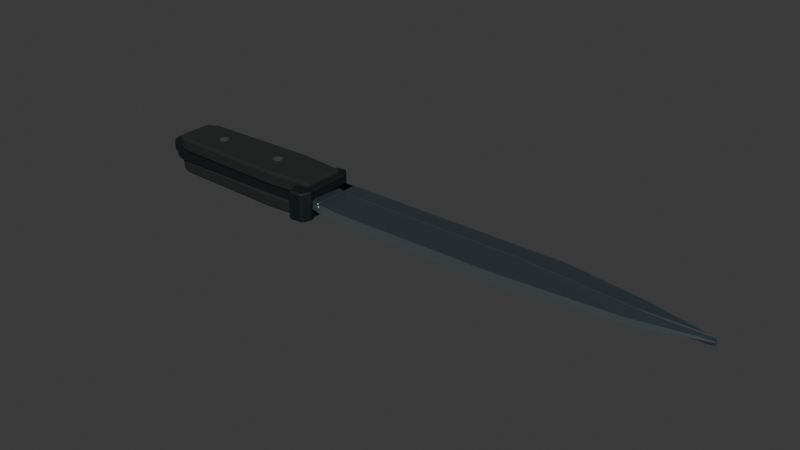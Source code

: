 # Source: source.blend  (saved by Blender 4.4.32; exported with 4.5.12 LTS)
import bpy
from mathutils import Matrix  # noqa: F401  (used for matrix-valued properties, if any)

bpy.ops.wm.read_factory_settings(use_empty=True)
scene = bpy.context.scene
scene.name = 'Scene'

# ---- collections
col_collection = bpy.data.collections.new('Collection'); scene.collection.children.link(col_collection)

# ---- materials (node trees are filled in below, after node groups)
mat_black_oxide_fittings = bpy.data.materials.new('Black oxide fittings')
mat_black_oxide_fittings.diffuse_color = (0.016, 0.021, 0.024, 1.0)
mat_charcoal_rubber_scales = bpy.data.materials.new('Charcoal rubber scales')
mat_charcoal_rubber_scales.diffuse_color = (0.01, 0.014, 0.012, 1.0)
mat_ground_cutting_edge = bpy.data.materials.new('Ground cutting edge')
mat_ground_cutting_edge.diffuse_color = (0.36, 0.41, 0.43, 1.0)
mat_satin_carbon_steel = bpy.data.materials.new('Satin carbon steel')
mat_satin_carbon_steel.diffuse_color = (0.12, 0.155, 0.175, 1.0)

# ---- material node trees
mat_black_oxide_fittings.use_nodes = True; mat_black_oxide_fittings.node_tree.nodes.clear()
_N = mat_black_oxide_fittings.node_tree.nodes; _L = mat_black_oxide_fittings.node_tree.links
n0 = _N.new('ShaderNodeBsdfPrincipled'); n0.name = 'Principled BSDF'; n0.location = (10, 300)
n0.inputs[0].default_value = (0.016, 0.021, 0.024, 1.0)
n0.inputs[1].default_value = 0.55
n0.inputs[2].default_value = 0.66
n1 = _N.new('ShaderNodeOutputMaterial'); n1.name = 'Material Output'; n1.location = (300, 300)
_L.new(n0.outputs[0], n1.inputs[0])
n1.is_active_output = True
mat_charcoal_rubber_scales.use_nodes = True; mat_charcoal_rubber_scales.node_tree.nodes.clear()
_N = mat_charcoal_rubber_scales.node_tree.nodes; _L = mat_charcoal_rubber_scales.node_tree.links
n0 = _N.new('ShaderNodeBsdfPrincipled'); n0.name = 'Principled BSDF'; n0.location = (10, 300)
n0.inputs[0].default_value = (0.01, 0.014, 0.012, 1.0)
n0.inputs[2].default_value = 0.91
n1 = _N.new('ShaderNodeOutputMaterial'); n1.name = 'Material Output'; n1.location = (300, 300)
_L.new(n0.outputs[0], n1.inputs[0])
n1.is_active_output = True
mat_ground_cutting_edge.use_nodes = True; mat_ground_cutting_edge.node_tree.nodes.clear()
_N = mat_ground_cutting_edge.node_tree.nodes; _L = mat_ground_cutting_edge.node_tree.links
n0 = _N.new('ShaderNodeBsdfPrincipled'); n0.name = 'Principled BSDF'; n0.location = (10, 300)
n0.inputs[0].default_value = (0.36, 0.41, 0.43, 1.0)
n0.inputs[1].default_value = 0.88
n0.inputs[2].default_value = 0.23
n1 = _N.new('ShaderNodeOutputMaterial'); n1.name = 'Material Output'; n1.location = (300, 300)
_L.new(n0.outputs[0], n1.inputs[0])
n1.is_active_output = True
mat_satin_carbon_steel.use_nodes = True; mat_satin_carbon_steel.node_tree.nodes.clear()
_N = mat_satin_carbon_steel.node_tree.nodes; _L = mat_satin_carbon_steel.node_tree.links
n0 = _N.new('ShaderNodeBsdfPrincipled'); n0.name = 'Principled BSDF'; n0.location = (10, 300)
n0.inputs[0].default_value = (0.12, 0.155, 0.175, 1.0)
n0.inputs[1].default_value = 0.78
n0.inputs[2].default_value = 0.4
n1 = _N.new('ShaderNodeOutputMaterial'); n1.name = 'Material Output'; n1.location = (300, 300)
_L.new(n0.outputs[0], n1.inputs[0])
n1.is_active_output = True

# ---- world
world_world = bpy.data.worlds.new('World'); scene.world = world_world
world_world.use_nodes = True; world_world.node_tree.nodes.clear()
_N = world_world.node_tree.nodes; _L = world_world.node_tree.links
n0 = _N.new('ShaderNodeOutputWorld'); n0.name = 'World Output'; n0.location = (300, 300)
n1 = _N.new('ShaderNodeBackground'); n1.name = 'Background'; n1.location = (10, 300)
n1.inputs[0].default_value = (0.05088, 0.05088, 0.05088, 1.0)
_L.new(n1.outputs[0], n0.inputs[0])
n0.is_active_output = True
world_world.color = (0.05088, 0.05088, 0.05088)
world_world.sun_shadow_jitter_overblur = 0.0

# ---- meshes
me_full_tangmesh = bpy.data.meshes.new('Full_TangMesh')
me_full_tangmesh.from_pydata([(-0.124, -0.014, 0.011), (-0.116, -0.017, 0.011), (-0.03, -0.017, 0.011), (0.007, -0.015, 0.011), (0.009, 0.015, 0.011), (-0.03, 0.017, 0.011), (-0.116, 0.017, 0.011), (-0.124, 0.014, 0.011), (-0.124, -0.014, 0.017), (-0.116, -0.017, 0.017), (-0.03, -0.017, 0.017), (0.007, -0.015, 0.017), (0.009, 0.015, 0.017), (-0.03, 0.017, 0.017), (-0.116, 0.017, 0.017), (-0.124, 0.014, 0.017)], [], [(7, 6, 5, 4, 3, 2, 1, 0), (8, 9, 10, 11, 12, 13, 14, 15), (0, 1, 9, 8), (1, 2, 10, 9), (2, 3, 11, 10), (3, 4, 12, 11), (4, 5, 13, 12), (5, 6, 14, 13), (6, 7, 15, 14), (7, 0, 8, 15)])
me_full_tangmesh.materials.append(mat_black_oxide_fittings)
me_full_tangmesh.update()
me_integrated_lanyard_eyemesh = bpy.data.meshes.new('Integrated_Lanyard_EyeMesh')
me_integrated_lanyard_eyemesh.from_pydata([(-0.118, 0.0, 0.011), (-0.1193, 0.005, 0.011), (-0.123, 0.00866, 0.011), (-0.128, 0.01, 0.011), (-0.133, 0.00866, 0.011), (-0.1367, 0.005, 0.011), (-0.138, 1.225e-18, 0.011), (-0.1367, -0.005, 0.011), (-0.133, -0.00866, 0.011), (-0.128, -0.01, 0.011), (-0.123, -0.00866, 0.011), (-0.1193, -0.005, 0.011), (-0.1245, 0.0, 0.011), (-0.125, 0.00175, 0.011), (-0.1262, 0.003031, 0.011), (-0.128, 0.0035, 0.011), (-0.1297, 0.003031, 0.011), (-0.131, 0.00175, 0.011), (-0.1315, 4.286e-19, 0.011), (-0.131, -0.00175, 0.011), (-0.1297, -0.003031, 0.011), (-0.128, -0.0035, 0.011), (-0.1262, -0.003031, 0.011), (-0.125, -0.00175, 0.011), (-0.118, 0.0, 0.017), (-0.1193, 0.005, 0.017), (-0.123, 0.00866, 0.017), (-0.128, 0.01, 0.017), (-0.133, 0.00866, 0.017), (-0.1367, 0.005, 0.017), (-0.138, 1.225e-18, 0.017), (-0.1367, -0.005, 0.017), (-0.133, -0.00866, 0.017), (-0.128, -0.01, 0.017), (-0.123, -0.00866, 0.017), (-0.1193, -0.005, 0.017), (-0.1245, 0.0, 0.017), (-0.125, 0.00175, 0.017), (-0.1262, 0.003031, 0.017), (-0.128, 0.0035, 0.017), (-0.1297, 0.003031, 0.017), (-0.131, 0.00175, 0.017), (-0.1315, 4.286e-19, 0.017), (-0.131, -0.00175, 0.017), (-0.1297, -0.003031, 0.017), (-0.128, -0.0035, 0.017), (-0.1262, -0.003031, 0.017), (-0.125, -0.00175, 0.017)], [], [(0, 1, 25, 24), (13, 12, 36, 37), (24, 25, 37, 36), (1, 0, 12, 13), (1, 2, 26, 25), (14, 13, 37, 38), (25, 26, 38, 37), (2, 1, 13, 14), (2, 3, 27, 26), (15, 14, 38, 39), (26, 27, 39, 38), (3, 2, 14, 15), (3, 4, 28, 27), (16, 15, 39, 40), (27, 28, 40, 39), (4, 3, 15, 16), (4, 5, 29, 28), (17, 16, 40, 41), (28, 29, 41, 40), (5, 4, 16, 17), (5, 6, 30, 29), (18, 17, 41, 42), (29, 30, 42, 41), (6, 5, 17, 18), (6, 7, 31, 30), (19, 18, 42, 43), (30, 31, 43, 42), (7, 6, 18, 19), (7, 8, 32, 31), (20, 19, 43, 44), (31, 32, 44, 43), (8, 7, 19, 20), (8, 9, 33, 32), (21, 20, 44, 45), (32, 33, 45, 44), (9, 8, 20, 21), (9, 10, 34, 33), (22, 21, 45, 46), (33, 34, 46, 45), (10, 9, 21, 22), (10, 11, 35, 34), (23, 22, 46, 47), (34, 35, 47, 46), (11, 10, 22, 23), (11, 0, 24, 35), (12, 23, 47, 36), (35, 24, 36, 47), (0, 11, 23, 12)])
me_integrated_lanyard_eyemesh.materials.append(mat_black_oxide_fittings)
me_integrated_lanyard_eyemesh.update()
me_grip_scale_lowermesh = bpy.data.meshes.new('Grip_Scale_LowerMesh')
me_grip_scale_lowermesh.from_pydata([(-0.121, -0.0105, 0.0025), (-0.1195, -0.01107, 0.001), (-0.1197, -0.01267, 0.0025), (-0.113, -0.016, 0.0025), (-0.1126, -0.01451, 0.001), (-0.03, -0.018, 0.0025), (-0.03005, -0.0165, 0.001), (0.004, -0.0135, 0.0025), (0.002506, -0.01513, 0.0025), (0.0025, -0.01363, 0.001), (0.002506, 0.01513, 0.0025), (0.004, 0.0135, 0.0025), (0.0025, 0.01363, 0.001), (-0.03, 0.018, 0.0025), (-0.03005, 0.0165, 0.001), (-0.113, 0.016, 0.0025), (-0.1126, 0.01451, 0.001), (-0.121, 0.0105, 0.0025), (-0.1197, 0.01267, 0.0025), (-0.1195, 0.01107, 0.001), (-0.121, -0.0105, 0.0095), (-0.1197, -0.01267, 0.0095), (-0.1195, -0.01107, 0.011), (-0.113, -0.016, 0.0095), (-0.1126, -0.01451, 0.011), (-0.03, -0.018, 0.0095), (-0.03005, -0.0165, 0.011), (0.002506, -0.01513, 0.0095), (0.004, -0.0135, 0.0095), (0.0025, -0.01363, 0.011), (0.004, 0.0135, 0.0095), (0.002506, 0.01513, 0.0095), (0.0025, 0.01363, 0.011), (-0.03, 0.018, 0.0095), (-0.03005, 0.0165, 0.011), (-0.113, 0.016, 0.0095), (-0.1126, 0.01451, 0.011), (-0.121, 0.0105, 0.0095), (-0.1195, 0.01107, 0.011), (-0.1197, 0.01267, 0.0095)], [], [(2, 3, 23, 21), (3, 5, 25, 23), (5, 8, 27, 25), (7, 11, 30, 28), (10, 13, 33, 31), (13, 15, 35, 33), (15, 18, 39, 35), (22, 24, 26, 29, 32, 34, 36, 38), (19, 16, 14, 12, 9, 6, 4, 1), (0, 1, 2), (7, 8, 9), (10, 11, 12), (17, 18, 19), (20, 21, 22), (27, 28, 29), (30, 31, 32), (37, 38, 39), (0, 17, 19, 1), (16, 19, 18, 15), (14, 16, 15, 13), (12, 14, 13, 10), (9, 12, 11, 7), (6, 9, 8, 5), (4, 6, 5, 3), (1, 4, 3, 2), (22, 38, 37, 20), (21, 23, 24, 22), (23, 25, 26, 24), (25, 27, 29, 26), (28, 30, 32, 29), (31, 33, 34, 32), (33, 35, 36, 34), (35, 39, 38, 36), (2, 21, 20, 0), (7, 28, 27, 8), (10, 31, 30, 11), (17, 37, 39, 18), (17, 0, 20, 37)])
me_grip_scale_lowermesh.materials.append(mat_charcoal_rubber_scales)
me_grip_scale_lowermesh.update()
me_grip_scale_uppermesh = bpy.data.meshes.new('Grip_Scale_UpperMesh')
me_grip_scale_uppermesh.from_pydata([(-0.121, -0.0105, 0.0185), (-0.1195, -0.01107, 0.017), (-0.1197, -0.01267, 0.0185), (-0.113, -0.016, 0.0185), (-0.1126, -0.01451, 0.017), (-0.03, -0.018, 0.0185), (-0.03005, -0.0165, 0.017), (0.004, -0.0135, 0.0185), (0.002506, -0.01513, 0.0185), (0.0025, -0.01363, 0.017), (0.002506, 0.01513, 0.0185), (0.004, 0.0135, 0.0185), (0.0025, 0.01363, 0.017), (-0.03, 0.018, 0.0185), (-0.03005, 0.0165, 0.017), (-0.113, 0.016, 0.0185), (-0.1126, 0.01451, 0.017), (-0.121, 0.0105, 0.0185), (-0.1197, 0.01267, 0.0185), (-0.1195, 0.01107, 0.017), (-0.121, -0.0105, 0.0255), (-0.1197, -0.01267, 0.0255), (-0.1195, -0.01107, 0.027), (-0.113, -0.016, 0.0255), (-0.1126, -0.01451, 0.027), (-0.03, -0.018, 0.0255), (-0.03005, -0.0165, 0.027), (0.002506, -0.01513, 0.0255), (0.004, -0.0135, 0.0255), (0.0025, -0.01363, 0.027), (0.004, 0.0135, 0.0255), (0.002506, 0.01513, 0.0255), (0.0025, 0.01363, 0.027), (-0.03, 0.018, 0.0255), (-0.03005, 0.0165, 0.027), (-0.113, 0.016, 0.0255), (-0.1126, 0.01451, 0.027), (-0.121, 0.0105, 0.0255), (-0.1195, 0.01107, 0.027), (-0.1197, 0.01267, 0.0255)], [], [(2, 3, 23, 21), (3, 5, 25, 23), (5, 8, 27, 25), (7, 11, 30, 28), (10, 13, 33, 31), (13, 15, 35, 33), (15, 18, 39, 35), (22, 24, 26, 29, 32, 34, 36, 38), (19, 16, 14, 12, 9, 6, 4, 1), (0, 1, 2), (7, 8, 9), (10, 11, 12), (17, 18, 19), (20, 21, 22), (27, 28, 29), (30, 31, 32), (37, 38, 39), (0, 17, 19, 1), (16, 19, 18, 15), (14, 16, 15, 13), (12, 14, 13, 10), (9, 12, 11, 7), (6, 9, 8, 5), (4, 6, 5, 3), (1, 4, 3, 2), (22, 38, 37, 20), (21, 23, 24, 22), (23, 25, 26, 24), (25, 27, 29, 26), (28, 30, 32, 29), (31, 33, 34, 32), (33, 35, 36, 34), (35, 39, 38, 36), (2, 21, 20, 0), (7, 28, 27, 8), (10, 31, 30, 11), (17, 37, 39, 18), (17, 0, 20, 37)])
me_grip_scale_uppermesh.materials.append(mat_charcoal_rubber_scales)
me_grip_scale_uppermesh.update()
me_cylinder = bpy.data.meshes.new('Cylinder')
me_cylinder.from_pydata([(0.0, 0.0033, -0.0135), (0.0, 0.0033, 0.0135), (0.00194, 0.00267, -0.0135), (0.00194, 0.00267, 0.0135), (0.003138, 0.00102, -0.0135), (0.003138, 0.00102, 0.0135), (0.003138, -0.00102, -0.0135), (0.003138, -0.00102, 0.0135), (0.00194, -0.00267, -0.0135), (0.00194, -0.00267, 0.0135), (0.0, -0.0033, -0.0135), (0.0, -0.0033, 0.0135), (-0.00194, -0.00267, -0.0135), (-0.00194, -0.00267, 0.0135), (-0.003138, -0.00102, -0.0135), (-0.003138, -0.00102, 0.0135), (-0.003138, 0.00102, -0.0135), (-0.003138, 0.00102, 0.0135), (-0.00194, 0.00267, -0.0135), (-0.00194, 0.00267, 0.0135)], [], [(0, 1, 3, 2), (2, 3, 5, 4), (4, 5, 7, 6), (6, 7, 9, 8), (8, 9, 11, 10), (10, 11, 13, 12), (12, 13, 15, 14), (14, 15, 17, 16), (3, 1, 19, 17, 15, 13, 11, 9, 7, 5), (16, 17, 19, 18), (18, 19, 1, 0), (0, 2, 4, 6, 8, 10, 12, 14, 16, 18)])
_uv = me_cylinder.uv_layers.new(name='UVMap')
_uv.uv.foreach_set('vector', [1.0, 0.5, 1.0, 1.0, 0.9, 1.0, 0.9, 0.5, 0.9, 0.5, 0.9, 1.0, 0.8, 1.0, 0.8, 0.5, 0.8, 0.5, 0.8, 1.0, 0.7, 1.0, 0.7, 0.5, 0.7, 0.5, 0.7, 1.0, 0.6, 1.0, 0.6, 0.5, 0.6, 0.5, 0.6, 1.0, 0.5, 1.0, 0.5, 0.5, 0.5, 0.5, 0.5, 1.0, 0.4, 1.0, 0.4, 0.5, 0.4, 0.5, 0.4, 1.0, 0.3, 1.0, 0.3, 0.5, 0.3, 0.5, 0.3, 1.0, 0.2, 1.0, 0.2, 0.5, 0.3911, 0.4442, 0.25, 0.49, 0.1089, 0.4442, 0.02175, 0.3242, 0.02175, 0.1758, 0.1089, 0.05584, 0.25, 0.01, 0.3911, 0.05584, 0.4783, 0.1758, 0.4783, 0.3242, 0.2, 0.5, 0.2, 1.0, 0.1, 1.0, 0.1, 0.5, 0.1, 0.5, 0.1, 1.0, -7.451e-08, 1.0, -7.451e-08, 0.5, 0.75, 0.49, 0.8911, 0.4442, 0.9783, 0.3242, 0.9783, 0.1758, 0.8911, 0.05584, 0.75, 0.01, 0.6089, 0.05584, 0.5217, 0.1758, 0.5217, 0.3242, 0.6089, 0.4442])
me_cylinder.materials.append(mat_ground_cutting_edge)
me_cylinder.update()
me_cylinder_001 = bpy.data.meshes.new('Cylinder.001')
me_cylinder_001.from_pydata([(0.0, 0.0033, -0.0135), (0.0, 0.0033, 0.0135), (0.00194, 0.00267, -0.0135), (0.00194, 0.00267, 0.0135), (0.003138, 0.00102, -0.0135), (0.003138, 0.00102, 0.0135), (0.003138, -0.00102, -0.0135), (0.003138, -0.00102, 0.0135), (0.00194, -0.00267, -0.0135), (0.00194, -0.00267, 0.0135), (0.0, -0.0033, -0.0135), (0.0, -0.0033, 0.0135), (-0.00194, -0.00267, -0.0135), (-0.00194, -0.00267, 0.0135), (-0.003138, -0.00102, -0.0135), (-0.003138, -0.00102, 0.0135), (-0.003138, 0.00102, -0.0135), (-0.003138, 0.00102, 0.0135), (-0.00194, 0.00267, -0.0135), (-0.00194, 0.00267, 0.0135)], [], [(0, 1, 3, 2), (2, 3, 5, 4), (4, 5, 7, 6), (6, 7, 9, 8), (8, 9, 11, 10), (10, 11, 13, 12), (12, 13, 15, 14), (14, 15, 17, 16), (3, 1, 19, 17, 15, 13, 11, 9, 7, 5), (16, 17, 19, 18), (18, 19, 1, 0), (0, 2, 4, 6, 8, 10, 12, 14, 16, 18)])
_uv = me_cylinder_001.uv_layers.new(name='UVMap')
_uv.uv.foreach_set('vector', [1.0, 0.5, 1.0, 1.0, 0.9, 1.0, 0.9, 0.5, 0.9, 0.5, 0.9, 1.0, 0.8, 1.0, 0.8, 0.5, 0.8, 0.5, 0.8, 1.0, 0.7, 1.0, 0.7, 0.5, 0.7, 0.5, 0.7, 1.0, 0.6, 1.0, 0.6, 0.5, 0.6, 0.5, 0.6, 1.0, 0.5, 1.0, 0.5, 0.5, 0.5, 0.5, 0.5, 1.0, 0.4, 1.0, 0.4, 0.5, 0.4, 0.5, 0.4, 1.0, 0.3, 1.0, 0.3, 0.5, 0.3, 0.5, 0.3, 1.0, 0.2, 1.0, 0.2, 0.5, 0.3911, 0.4442, 0.25, 0.49, 0.1089, 0.4442, 0.02175, 0.3242, 0.02175, 0.1758, 0.1089, 0.05584, 0.25, 0.01, 0.3911, 0.05584, 0.4783, 0.1758, 0.4783, 0.3242, 0.2, 0.5, 0.2, 1.0, 0.1, 1.0, 0.1, 0.5, 0.1, 0.5, 0.1, 1.0, -7.451e-08, 1.0, -7.451e-08, 0.5, 0.75, 0.49, 0.8911, 0.4442, 0.9783, 0.3242, 0.9783, 0.1758, 0.8911, 0.05584, 0.75, 0.01, 0.6089, 0.05584, 0.5217, 0.1758, 0.5217, 0.3242, 0.6089, 0.4442])
me_cylinder_001.materials.append(mat_ground_cutting_edge)
me_cylinder_001.update()
me_guard_black_oxidemesh = bpy.data.meshes.new('Guard_Black_OxideMesh')
me_guard_black_oxidemesh.from_pydata([(-0.003351, -0.02506, 0.005), (-0.002334, -0.02493, 0.004), (-0.002005, -0.0259, 0.005), (0.007394, -0.02408, 0.005), (0.006005, -0.0251, 0.005), (0.006313, -0.02406, 0.004), (0.009553, -0.01711, 0.005), (0.009606, -0.01892, 0.005), (0.008898, -0.01803, 0.004), (0.008, -0.014, 0.005), (0.007008, -0.01425, 0.004), (0.007, 0.015, 0.005), (0.006009, 0.01472, 0.004), (0.00201, 0.02186, 0.005), (0.003496, 0.02113, 0.005), (0.002469, 0.02091, 0.004), (-0.004275, 0.02004, 0.005), (-0.00301, 0.02114, 0.005), (-0.003217, 0.0201, 0.004), (-0.006, 0.014, 0.005), (-0.005, 0.01386, 0.004), (-0.006, -0.018, 0.005), (-0.005, -0.01782, 0.004), (-0.003351, -0.02506, 0.023), (-0.002005, -0.0259, 0.023), (-0.002334, -0.02493, 0.024), (0.006005, -0.0251, 0.023), (0.007394, -0.02408, 0.023), (0.006313, -0.02406, 0.024), (0.009606, -0.01892, 0.023), (0.009553, -0.01711, 0.023), (0.008898, -0.01803, 0.024), (0.008, -0.014, 0.023), (0.007008, -0.01425, 0.024), (0.007, 0.015, 0.023), (0.006009, 0.01472, 0.024), (0.003496, 0.02113, 0.023), (0.00201, 0.02186, 0.023), (0.002469, 0.02091, 0.024), (-0.00301, 0.02114, 0.023), (-0.004275, 0.02004, 0.023), (-0.003217, 0.0201, 0.024), (-0.006, 0.014, 0.023), (-0.005, 0.01386, 0.024), (-0.005, -0.01782, 0.024), (-0.006, -0.018, 0.023)], [], [(2, 4, 26, 24), (3, 7, 29, 27), (6, 9, 32, 30), (9, 11, 34, 32), (11, 14, 36, 34), (13, 17, 39, 37), (16, 19, 42, 40), (19, 21, 45, 42), (25, 28, 31, 33, 35, 38, 41, 43, 44), (22, 20, 18, 15, 12, 10, 8, 5, 1), (0, 1, 2), (3, 4, 5), (6, 7, 8), (13, 14, 15), (16, 17, 18), (23, 24, 25), (26, 27, 28), (29, 30, 31), (36, 37, 38), (39, 40, 41), (0, 21, 22, 1), (20, 22, 21, 19), (18, 20, 19, 16), (15, 18, 17, 13), (12, 15, 14, 11), (10, 12, 11, 9), (8, 10, 9, 6), (5, 8, 7, 3), (1, 5, 4, 2), (25, 44, 45, 23), (24, 26, 28, 25), (27, 29, 31, 28), (30, 32, 33, 31), (32, 34, 35, 33), (34, 36, 38, 35), (37, 39, 41, 38), (40, 42, 43, 41), (42, 45, 44, 43), (2, 24, 23, 0), (3, 27, 26, 4), (6, 30, 29, 7), (13, 37, 36, 14), (16, 40, 39, 17), (21, 0, 23, 45)])
me_guard_black_oxidemesh.materials.append(mat_black_oxide_fittings)
me_guard_black_oxidemesh.update()
me_blade_spinemesh = bpy.data.meshes.new('Blade_SpineMesh')
me_blade_spinemesh.from_pydata([(0.004223, 0.01744, 0.0116), (0.004886, 0.0174, 0.011), (0.0046, 0.018, 0.0116), (0.175, 0.018, 0.0116), (0.175, 0.0174, 0.011), (0.23, 0.01, 0.0116), (0.2299, 0.009409, 0.011), (0.2744, -1.304e-05, 0.0116), (0.2744, 0.0001302, 0.0116), (0.27, 0.0004919, 0.011), (0.229, -0.001, 0.0116), (0.229, -0.0003995, 0.011), (0.15, 0.005, 0.0116), (0.15, 0.0056, 0.011), (0.028, 0.005, 0.0116), (0.02804, 0.0056, 0.011), (0.007777, 0.008557, 0.0116), (0.008593, 0.007911, 0.0116), (0.008429, 0.008542, 0.011), (0.004223, 0.01744, 0.0164), (0.0046, 0.018, 0.0164), (0.004886, 0.0174, 0.017), (0.175, 0.018, 0.0164), (0.175, 0.0174, 0.017), (0.23, 0.01, 0.0164), (0.2299, 0.009409, 0.017), (0.2744, 0.0001302, 0.0164), (0.2744, -1.304e-05, 0.0164), (0.27, 0.0004919, 0.017), (0.229, -0.001, 0.0164), (0.229, -0.0003995, 0.017), (0.15, 0.005, 0.0164), (0.15, 0.0056, 0.017), (0.028, 0.005, 0.0164), (0.02804, 0.0056, 0.017), (0.007777, 0.008557, 0.0164), (0.008429, 0.008542, 0.017), (0.008593, 0.007911, 0.0164)], [], [(2, 20, 22, 3), (3, 22, 24, 5), (5, 24, 26, 8), (7, 27, 29, 10), (10, 29, 31, 12), (12, 31, 33, 14), (14, 33, 37, 17), (21, 36, 34, 32, 30, 28, 25, 23), (18, 1, 4, 6, 9, 11, 13, 15), (0, 2, 1), (7, 9, 8), (16, 18, 17), (19, 21, 20), (26, 28, 27), (35, 37, 36), (0, 1, 18, 16), (15, 14, 17, 18), (13, 12, 14, 15), (11, 10, 12, 13), (9, 7, 10, 11), (6, 5, 8, 9), (4, 3, 5, 6), (1, 2, 3, 4), (21, 19, 35, 36), (20, 21, 23, 22), (22, 23, 25, 24), (24, 25, 28, 26), (27, 28, 30, 29), (29, 30, 32, 31), (31, 32, 34, 33), (33, 34, 36, 37), (2, 0, 19, 20), (7, 8, 26, 27), (16, 17, 37, 35), (16, 35, 19, 0)])
me_blade_spinemesh.materials.append(mat_satin_carbon_steel)
me_blade_spinemesh.update()
me_blade_primary_grindmesh = bpy.data.meshes.new('Blade_Primary_GrindMesh')
me_blade_primary_grindmesh.from_pydata([(0.008, 0.008, 0.017), (0.008, 0.008, 0.011), (0.008, -0.014, 0.01535), (0.008, -0.014, 0.01265), (0.028, 0.005, 0.017), (0.028, 0.005, 0.011), (0.028, -0.017, 0.01535), (0.028, -0.017, 0.01265), (0.15, 0.005, 0.017), (0.15, 0.005, 0.011), (0.15, -0.016, 0.01535), (0.15, -0.016, 0.01265), (0.229, -0.001, 0.017), (0.229, -0.001, 0.011), (0.229, -0.01, 0.01535), (0.229, -0.01, 0.01265), (0.275, 0.0, 0.01535), (0.275, 0.0, 0.01265)], [], [(0, 1, 3, 2), (0, 2, 6, 4), (3, 1, 5, 7), (1, 0, 4, 5), (2, 3, 7, 6), (4, 6, 10, 8), (7, 5, 9, 11), (5, 4, 8, 9), (6, 7, 11, 10), (8, 10, 14, 12), (11, 9, 13, 15), (9, 8, 12, 13), (10, 11, 15, 14), (12, 14, 16), (15, 13, 17), (13, 12, 16, 17), (14, 15, 17, 16)])
me_blade_primary_grindmesh.materials.append(mat_satin_carbon_steel)
me_blade_primary_grindmesh.update()
me_blade_cutting_bevelmesh = bpy.data.meshes.new('Blade_Cutting_BevelMesh')
me_blade_cutting_bevelmesh.from_pydata([(0.008, -0.014, 0.01535), (0.008, -0.014, 0.01265), (0.012, -0.02, 0.01425), (0.012, -0.02, 0.01375), (0.028, -0.017, 0.01535), (0.028, -0.017, 0.01265), (0.032, -0.025, 0.01425), (0.032, -0.025, 0.01375), (0.15, -0.016, 0.01535), (0.15, -0.016, 0.01265), (0.155, -0.026, 0.01425), (0.155, -0.026, 0.01375), (0.229, -0.01, 0.01535), (0.229, -0.01, 0.01265), (0.231, -0.015, 0.01425), (0.231, -0.015, 0.01375), (0.275, 0.0, 0.01425), (0.275, 0.0, 0.01375)], [], [(0, 1, 3, 2), (0, 2, 6, 4), (3, 1, 5, 7), (1, 0, 4, 5), (2, 3, 7, 6), (4, 6, 10, 8), (7, 5, 9, 11), (5, 4, 8, 9), (6, 7, 11, 10), (8, 10, 14, 12), (11, 9, 13, 15), (9, 8, 12, 13), (10, 11, 15, 14), (12, 14, 16), (15, 13, 17), (13, 12, 16, 17), (14, 15, 17, 16)])
me_blade_cutting_bevelmesh.materials.append(mat_ground_cutting_edge)
me_blade_cutting_bevelmesh.update()
me_cube = bpy.data.meshes.new('Cube')
me_cube.from_pydata([(-0.0065, -0.0165, -0.003), (-0.0065, -0.017, -0.0025), (-0.007, -0.0165, -0.0025), (-0.0065, -0.017, 0.0025), (-0.0065, -0.0165, 0.003), (-0.007, -0.0165, 0.0025), (-0.0065, 0.0165, -0.003), (-0.007, 0.0165, -0.0025), (-0.0065, 0.017, -0.0025), (-0.0065, 0.0165, 0.003), (-0.0065, 0.017, 0.0025), (-0.007, 0.0165, 0.0025), (0.0065, -0.0165, -0.003), (0.007, -0.0165, -0.0025), (0.0065, -0.017, -0.0025), (0.0065, -0.0165, 0.003), (0.0065, -0.017, 0.0025), (0.007, -0.0165, 0.0025), (0.0065, 0.0165, -0.003), (0.0065, 0.017, -0.0025), (0.007, 0.0165, -0.0025), (0.0065, 0.0165, 0.003), (0.007, 0.0165, 0.0025), (0.0065, 0.017, 0.0025)], [], [(14, 16, 3, 1), (20, 22, 17, 13), (21, 9, 4, 15), (2, 5, 11, 7), (8, 10, 23, 19), (0, 1, 2), (3, 4, 5), (6, 7, 8), (9, 10, 11), (12, 13, 14), (15, 16, 17), (18, 19, 20), (21, 22, 23), (6, 0, 2, 7), (1, 3, 5, 2), (4, 9, 11, 5), (10, 8, 7, 11), (18, 6, 8, 19), (9, 21, 23, 10), (22, 20, 19, 23), (12, 18, 20, 13), (21, 15, 17, 22), (16, 14, 13, 17), (0, 12, 14, 1), (15, 4, 3, 16), (6, 18, 12, 0)])
_uv = me_cube.uv_layers.new(name='UVMap')
_uv.uv.foreach_set('vector', [0.3958, 0.7589, 0.6042, 0.7589, 0.6042, 0.9911, 0.3958, 0.9911, 0.3958, 0.5037, 0.6042, 0.5037, 0.6042, 0.7463, 0.3958, 0.7463, 0.6339, 0.5037, 0.8661, 0.5037, 0.8661, 0.7463, 0.6339, 0.7463, 0.3958, 0.003676, 0.6042, 0.003676, 0.6042, 0.2463, 0.3958, 0.2463, 0.3958, 0.2589, 0.6042, 0.2589, 0.6042, 0.4911, 0.3958, 0.4911, 0.1339, 0.7463, 0.1339, 0.75, 0.125, 0.7463, 0.6042, 0.9911, 0.625, 0.9911, 0.6042, 1.0, 0.1339, 0.5037, 0.125, 0.5037, 0.1339, 0.5, 0.625, 0.2589, 0.6042, 0.2589, 0.6042, 0.25, 0.3661, 0.7463, 0.375, 0.7463, 0.3661, 0.75, 0.625, 0.7589, 0.6042, 0.7589, 0.6042, 0.75, 0.3661, 0.5037, 0.3661, 0.5, 0.375, 0.5037, 0.625, 0.5037, 0.6042, 0.5037, 0.6042, 0.5, 0.1339, 0.5037, 0.1339, 0.7463, 0.125, 0.7463, 0.125, 0.5037, 0.3958, 0.0, 0.6042, 0.0, 0.6042, 0.003676, 0.3958, 0.003676, 0.625, 0.003676, 0.625, 0.2463, 0.6042, 0.2463, 0.6042, 0.003676, 0.6042, 0.2589, 0.3958, 0.2589, 0.3958, 0.2463, 0.6042, 0.2463, 0.3661, 0.5037, 0.1339, 0.5037, 0.1339, 0.5, 0.3661, 0.5, 0.625, 0.2589, 0.625, 0.4911, 0.6042, 0.4911, 0.6042, 0.2589, 0.6042, 0.5037, 0.3958, 0.5037, 0.3958, 0.4911, 0.6042, 0.4911, 0.3661, 0.7463, 0.3661, 0.5037, 0.3958, 0.5037, 0.3958, 0.7463, 0.6339, 0.5037, 0.6339, 0.7463, 0.6042, 0.7463, 0.6042, 0.5037, 0.6042, 0.7589, 0.3958, 0.7589, 0.3958, 0.7463, 0.6042, 0.7463, 0.1339, 0.7463, 0.3661, 0.7463, 0.3661, 0.75, 0.1339, 0.75, 0.625, 0.7589, 0.625, 0.9911, 0.6042, 0.9911, 0.6042, 0.7589, 0.1339, 0.5037, 0.3661, 0.5037, 0.3661, 0.7463, 0.1339, 0.7463])
me_cube.materials.append(mat_satin_carbon_steel)
me_cube.update()

# ---- objects
ob_weapon_blade = bpy.data.objects.new('WEAPON_BLADE', None)
ob_full_tang = bpy.data.objects.new('Full_Tang', me_full_tangmesh)
ob_integrated_lanyard_eye = bpy.data.objects.new('Integrated_Lanyard_Eye', me_integrated_lanyard_eyemesh)
ob_grip_scale_lower = bpy.data.objects.new('Grip_Scale_Lower', me_grip_scale_lowermesh)
ob_grip_scale_upper = bpy.data.objects.new('Grip_Scale_Upper', me_grip_scale_uppermesh)
ob_grip_pin_01 = bpy.data.objects.new('Grip_Pin_01', me_cylinder)
ob_grip_pin_02 = bpy.data.objects.new('Grip_Pin_02', me_cylinder_001)
ob_guard_black_oxide = bpy.data.objects.new('Guard_Black_Oxide', me_guard_black_oxidemesh)
ob_blade_spine = bpy.data.objects.new('Blade_Spine', me_blade_spinemesh)
ob_blade_primary_grind = bpy.data.objects.new('Blade_Primary_Grind', me_blade_primary_grindmesh)
ob_blade_cutting_bevel = bpy.data.objects.new('Blade_Cutting_Bevel', me_blade_cutting_bevelmesh)
ob_blade_ricasso = bpy.data.objects.new('Blade_Ricasso', me_cube)
ob_attach_grip = bpy.data.objects.new('ATTACH_GRIP', None)
ob_attach_blade = bpy.data.objects.new('ATTACH_BLADE', None)
ob_attach_tip = bpy.data.objects.new('ATTACH_TIP', None)

# ---- transforms, parenting, visibility, modifiers, constraints
ob_weapon_blade.location = (0.0, 0.0, 0.0)
ob_full_tang.parent = ob_weapon_blade
ob_full_tang.location = (0.0, 0.0, 0.0)
ob_integrated_lanyard_eye.parent = ob_weapon_blade
ob_integrated_lanyard_eye.location = (0.0, 0.0, 0.0)
ob_grip_scale_lower.parent = ob_weapon_blade
ob_grip_scale_lower.location = (0.0, 0.0, 0.0)
ob_grip_scale_upper.parent = ob_weapon_blade
ob_grip_scale_upper.location = (0.0, 0.0, 0.0)
ob_grip_pin_01.parent = ob_weapon_blade
ob_grip_pin_01.location = (-0.09, 0.0, 0.014)
ob_grip_pin_02.parent = ob_weapon_blade
ob_grip_pin_02.location = (-0.038, 0.0, 0.014)
ob_guard_black_oxide.parent = ob_weapon_blade
ob_guard_black_oxide.location = (0.0, 0.0, 0.0)
ob_blade_spine.parent = ob_weapon_blade
ob_blade_spine.location = (0.0, 0.0, 0.0)
ob_blade_primary_grind.parent = ob_weapon_blade
ob_blade_primary_grind.location = (0.0, 0.0, 0.0)
ob_blade_cutting_bevel.parent = ob_weapon_blade
ob_blade_cutting_bevel.location = (0.0, 0.0, 0.0)
ob_blade_ricasso.parent = ob_weapon_blade
ob_blade_ricasso.location = (0.007, 0.0, 0.014)
ob_attach_grip.parent = ob_weapon_blade
ob_attach_grip.location = (-0.058, 0.0, 0.014)
ob_attach_grip.rotation_euler = (0.0, 1.571, 0.0)
ob_attach_grip.empty_display_type = 'ARROWS'
ob_attach_grip.empty_display_size = 0.025
ob_attach_blade.parent = ob_weapon_blade
ob_attach_blade.location = (0.008, 0.0, 0.014)
ob_attach_blade.rotation_euler = (0.0, 1.571, 0.0)
ob_attach_blade.empty_display_type = 'ARROWS'
ob_attach_blade.empty_display_size = 0.025
ob_attach_tip.parent = ob_weapon_blade
ob_attach_tip.location = (0.275, 0.0, 0.014)
ob_attach_tip.rotation_euler = (0.0, 1.571, 0.0)
ob_attach_tip.empty_display_type = 'ARROWS'
ob_attach_tip.empty_display_size = 0.018

# ---- collection membership
col_collection.objects.link(ob_weapon_blade)
col_collection.objects.link(ob_full_tang)
col_collection.objects.link(ob_integrated_lanyard_eye)
col_collection.objects.link(ob_grip_scale_lower)
col_collection.objects.link(ob_grip_scale_upper)
col_collection.objects.link(ob_grip_pin_01)
col_collection.objects.link(ob_grip_pin_02)
col_collection.objects.link(ob_guard_black_oxide)
col_collection.objects.link(ob_blade_spine)
col_collection.objects.link(ob_blade_primary_grind)
col_collection.objects.link(ob_blade_cutting_bevel)
col_collection.objects.link(ob_blade_ricasso)
col_collection.objects.link(ob_attach_grip)
col_collection.objects.link(ob_attach_blade)
col_collection.objects.link(ob_attach_tip)

# ---- scene / render settings (as saved in the file)
scene.frame_start = 1; scene.frame_end = 250; scene.frame_set(1)
scene.render.engine = 'BLENDER_EEVEE_NEXT'
bpy.context.view_layer.update()

# ---- added for rendering (the .blend has no active camera and no usable light): camera, sun
cam_auto = bpy.data.cameras.new('AutoCamera')
cam_auto.lens = 50.0
cam_auto.sensor_width = 36.0
cam_auto.clip_end = 1000.0
ob_auto_camera = bpy.data.objects.new('AutoCamera', cam_auto)
scene.collection.objects.link(ob_auto_camera)
ob_auto_camera.location = (0.453985, -0.464653, 0.322388)
ob_auto_camera.rotation_euler = (1.09748, -7.21219e-08, 0.694738)
scene.camera = ob_auto_camera
light_auto_sun = bpy.data.lights.new('AutoSun', 'SUN')
light_auto_sun.energy = 3.0
light_auto_sun.angle = 0.0523599
ob_auto_sun = bpy.data.objects.new('AutoSun', light_auto_sun)
scene.collection.objects.link(ob_auto_sun)
ob_auto_sun.rotation_euler = (0.872665, 0.174533, 0.523599)
bpy.context.view_layer.update()
